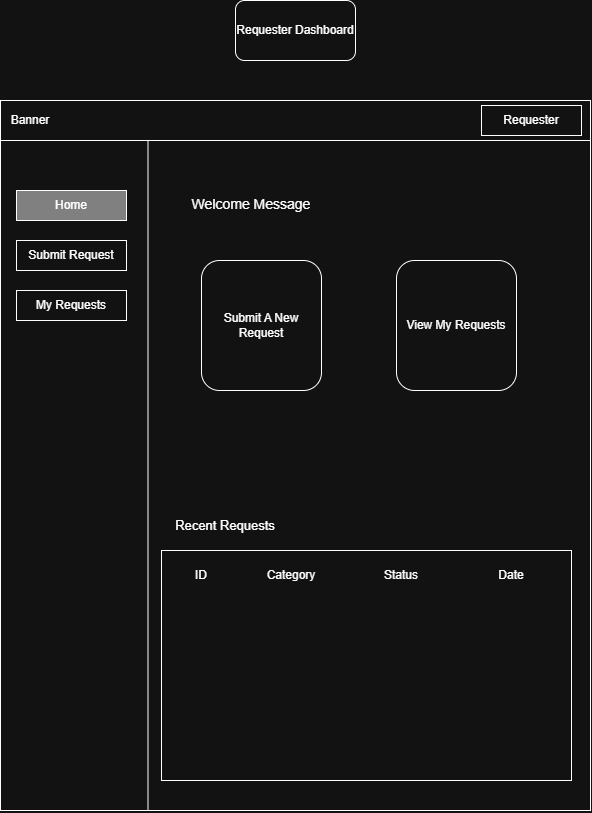

The diagram above was exported from draw.io. Its source (the exported page's mxGraphModel, read from the mxfile embedded in the PNG):
<mxGraphModel dx="1406" dy="746" grid="1" gridSize="10" guides="1" tooltips="1" connect="1" arrows="1" fold="1" page="1" pageScale="1" pageWidth="827" pageHeight="1169" math="0" shadow="0">
  <root>
    <mxCell id="0" />
    <mxCell id="1" parent="0" />
    <mxCell id="KwcYIvvmEK21dBMWjV7v-1" parent="1" style="rounded=0;whiteSpace=wrap;html=1;" value="" vertex="1">
      <mxGeometry height="710" width="590" x="119" y="120" as="geometry" />
    </mxCell>
    <mxCell id="KwcYIvvmEK21dBMWjV7v-2" parent="1" style="rounded=0;whiteSpace=wrap;html=1;" value="" vertex="1">
      <mxGeometry height="40" width="590" x="119" y="120" as="geometry" />
    </mxCell>
    <mxCell id="KwcYIvvmEK21dBMWjV7v-3" parent="1" style="text;html=1;whiteSpace=wrap;strokeColor=none;fillColor=none;align=center;verticalAlign=middle;rounded=0;" value="Banner" vertex="1">
      <mxGeometry height="30" width="60" x="119" y="125" as="geometry" />
    </mxCell>
    <mxCell id="KwcYIvvmEK21dBMWjV7v-4" parent="1" style="rounded=0;whiteSpace=wrap;html=1;" value="Requester" vertex="1">
      <mxGeometry height="30" width="100" x="600" y="125" as="geometry" />
    </mxCell>
    <mxCell id="KwcYIvvmEK21dBMWjV7v-5" edge="1" parent="1" source="KwcYIvvmEK21dBMWjV7v-1" style="endArrow=none;html=1;rounded=0;entryX=0.25;entryY=1;entryDx=0;entryDy=0;exitX=0.25;exitY=1;exitDx=0;exitDy=0;" target="KwcYIvvmEK21dBMWjV7v-2" value="">
      <mxGeometry height="50" relative="1" width="50" as="geometry">
        <mxPoint x="390" y="500" as="sourcePoint" />
        <mxPoint x="440" y="450" as="targetPoint" />
      </mxGeometry>
    </mxCell>
    <mxCell id="KwcYIvvmEK21dBMWjV7v-6" parent="1" style="rounded=0;whiteSpace=wrap;html=1;fillColor=light-dark(#FFFFFF,#808080);" value="Home" vertex="1">
      <mxGeometry height="30" width="110" x="135" y="210" as="geometry" />
    </mxCell>
    <mxCell id="KwcYIvvmEK21dBMWjV7v-7" parent="1" style="rounded=0;whiteSpace=wrap;html=1;" value="Submit Request" vertex="1">
      <mxGeometry height="30" width="110" x="135" y="260" as="geometry" />
    </mxCell>
    <mxCell id="KwcYIvvmEK21dBMWjV7v-8" parent="1" style="rounded=0;whiteSpace=wrap;html=1;" value="My Requests" vertex="1">
      <mxGeometry height="30" width="110" x="135" y="310" as="geometry" />
    </mxCell>
    <mxCell id="KwcYIvvmEK21dBMWjV7v-9" parent="1" style="text;html=1;whiteSpace=wrap;strokeColor=none;fillColor=none;align=center;verticalAlign=middle;rounded=0;fontSize=14;" value="Welcome Message" vertex="1">
      <mxGeometry height="52.5" width="160" x="290" y="197.5" as="geometry" />
    </mxCell>
    <mxCell id="KwcYIvvmEK21dBMWjV7v-11" parent="1" style="rounded=1;whiteSpace=wrap;html=1;" value="Submit A New Request" vertex="1">
      <mxGeometry height="130" width="120" x="320" y="280" as="geometry" />
    </mxCell>
    <mxCell id="KwcYIvvmEK21dBMWjV7v-12" parent="1" style="rounded=1;whiteSpace=wrap;html=1;" value="View My Requests" vertex="1">
      <mxGeometry height="130" width="120" x="515" y="280" as="geometry" />
    </mxCell>
    <mxCell id="KwcYIvvmEK21dBMWjV7v-13" parent="1" style="text;html=1;whiteSpace=wrap;strokeColor=none;fillColor=none;align=center;verticalAlign=middle;rounded=0;fontSize=13;" value="Recent Requests" vertex="1">
      <mxGeometry height="30" width="140" x="274" y="530" as="geometry" />
    </mxCell>
    <mxCell id="KwcYIvvmEK21dBMWjV7v-14" parent="1" style="rounded=0;whiteSpace=wrap;html=1;" value="" vertex="1">
      <mxGeometry height="230" width="410" x="280" y="570" as="geometry" />
    </mxCell>
    <mxCell id="KwcYIvvmEK21dBMWjV7v-15" parent="1" style="text;html=1;whiteSpace=wrap;strokeColor=none;fillColor=none;align=center;verticalAlign=middle;rounded=0;" value="ID" vertex="1">
      <mxGeometry height="30" width="60" x="290" y="580" as="geometry" />
    </mxCell>
    <mxCell id="KwcYIvvmEK21dBMWjV7v-16" parent="1" style="text;html=1;whiteSpace=wrap;strokeColor=none;fillColor=none;align=center;verticalAlign=middle;rounded=0;" value="Category" vertex="1">
      <mxGeometry height="30" width="60" x="380" y="580" as="geometry" />
    </mxCell>
    <mxCell id="KwcYIvvmEK21dBMWjV7v-17" parent="1" style="text;html=1;whiteSpace=wrap;strokeColor=none;fillColor=none;align=center;verticalAlign=middle;rounded=0;" value="Status" vertex="1">
      <mxGeometry height="30" width="60" x="490" y="580" as="geometry" />
    </mxCell>
    <mxCell id="KwcYIvvmEK21dBMWjV7v-18" parent="1" style="text;html=1;whiteSpace=wrap;strokeColor=none;fillColor=none;align=center;verticalAlign=middle;rounded=0;" value="Date" vertex="1">
      <mxGeometry height="30" width="60" x="600" y="580" as="geometry" />
    </mxCell>
    <mxCell id="KwcYIvvmEK21dBMWjV7v-19" parent="1" style="rounded=1;whiteSpace=wrap;html=1;" value="Requester Dashboard" vertex="1">
      <mxGeometry height="60" width="120" x="354" y="20" as="geometry" />
    </mxCell>
  </root>
</mxGraphModel>